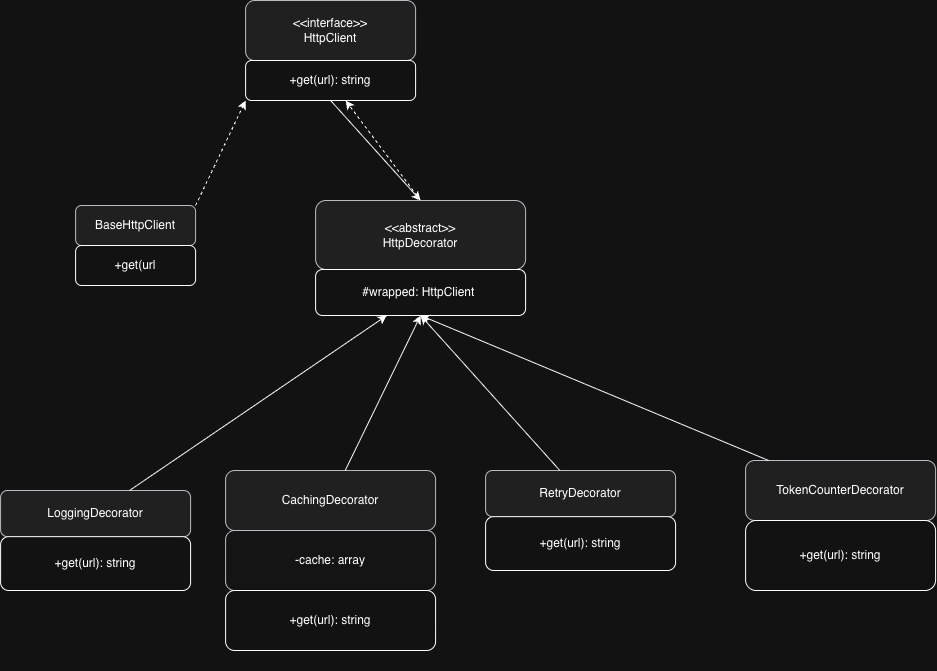

The diagram above was exported from draw.io. Its source (the exported page's mxGraphModel, read from the mxfile embedded in the PNG):
<mxGraphModel dx="2227" dy="1011" grid="1" gridSize="10" guides="1" tooltips="1" connect="1" arrows="1" fold="1" page="1" pageScale="1" pageWidth="850" pageHeight="1100" math="0" shadow="0">
  <root>
    <mxCell id="0" />
    <mxCell id="1" parent="0" />
    <mxCell id="lFof9tOASKTLLpUnmqBp-2" edge="1" parent="1" source="77e8mNFZcpR05ED1OOOd-11" style="rounded=0;orthogonalLoop=1;jettySize=auto;html=1;exitX=0.5;exitY=1;exitDx=0;exitDy=0;entryX=0.5;entryY=0;entryDx=0;entryDy=0;" target="77e8mNFZcpR05ED1OOOd-12">
      <mxGeometry relative="1" as="geometry">
        <mxPoint x="20" y="430" as="targetPoint" />
      </mxGeometry>
    </mxCell>
    <mxCell id="77e8mNFZcpR05ED1OOOd-17" edge="1" parent="1" source="77e8mNFZcpR05ED1OOOd-12" style="rounded=0;orthogonalLoop=1;jettySize=auto;html=1;exitX=0.5;exitY=0;exitDx=0;exitDy=0;dashed=1;" target="77e8mNFZcpR05ED1OOOd-11">
      <mxGeometry relative="1" as="geometry">
        <mxPoint x="-120" y="340" as="targetPoint" />
      </mxGeometry>
    </mxCell>
    <mxCell id="77e8mNFZcpR05ED1OOOd-16" edge="1" parent="1" source="77e8mNFZcpR05ED1OOOd-14" style="rounded=0;orthogonalLoop=1;jettySize=auto;html=1;exitX=1;exitY=0;exitDx=0;exitDy=0;dashed=1;entryX=0;entryY=1;entryDx=0;entryDy=0;" target="77e8mNFZcpR05ED1OOOd-11">
      <mxGeometry relative="1" as="geometry">
        <mxPoint x="-160" y="310" as="targetPoint" />
      </mxGeometry>
    </mxCell>
    <mxCell id="77e8mNFZcpR05ED1OOOd-18" connectable="0" parent="1" style="group" value="" vertex="1">
      <mxGeometry height="115" width="210" x="-150" y="400" as="geometry" />
    </mxCell>
    <mxCell id="77e8mNFZcpR05ED1OOOd-12" parent="77e8mNFZcpR05ED1OOOd-18" style="rounded=1;whiteSpace=wrap;html=1;fillColor=#eeeeee;strokeColor=#36393d;" value="&amp;lt;&amp;lt;abstract&amp;gt;&amp;gt;&lt;br&gt;HttpDecorator" vertex="1">
      <mxGeometry height="69" width="210" as="geometry" />
    </mxCell>
    <mxCell id="77e8mNFZcpR05ED1OOOd-13" parent="77e8mNFZcpR05ED1OOOd-18" style="rounded=1;whiteSpace=wrap;html=1;" value="#wrapped: HttpClient&amp;nbsp;" vertex="1">
      <mxGeometry height="46" width="210" y="69" as="geometry" />
    </mxCell>
    <mxCell id="77e8mNFZcpR05ED1OOOd-19" connectable="0" parent="1" style="group" value="" vertex="1">
      <mxGeometry height="100" width="120" x="-390" y="385" as="geometry" />
    </mxCell>
    <mxCell id="77e8mNFZcpR05ED1OOOd-14" parent="77e8mNFZcpR05ED1OOOd-19" style="rounded=1;whiteSpace=wrap;html=1;fillColor=#eeeeee;strokeColor=#36393d;" value="BaseHttpClient" vertex="1">
      <mxGeometry height="40" width="120" y="20" as="geometry" />
    </mxCell>
    <mxCell id="77e8mNFZcpR05ED1OOOd-15" parent="77e8mNFZcpR05ED1OOOd-19" style="rounded=1;whiteSpace=wrap;html=1;" value="+get(url" vertex="1">
      <mxGeometry height="40" width="120" y="60" as="geometry" />
    </mxCell>
    <mxCell id="77e8mNFZcpR05ED1OOOd-34" connectable="0" parent="1" style="group" value="" vertex="1">
      <mxGeometry height="130" width="190" x="280" y="660" as="geometry" />
    </mxCell>
    <mxCell id="77e8mNFZcpR05ED1OOOd-35" parent="77e8mNFZcpR05ED1OOOd-34" style="rounded=1;whiteSpace=wrap;html=1;fillColor=#eeeeee;strokeColor=#36393d;" value="TokenCounterDecorator" vertex="1">
      <mxGeometry height="60" width="190" as="geometry" />
    </mxCell>
    <mxCell id="77e8mNFZcpR05ED1OOOd-36" parent="77e8mNFZcpR05ED1OOOd-34" style="rounded=1;whiteSpace=wrap;html=1;" value="+get(url): string" vertex="1">
      <mxGeometry height="70" width="190" y="60" as="geometry" />
    </mxCell>
    <mxCell id="77e8mNFZcpR05ED1OOOd-44" connectable="0" parent="1" style="group" value="" vertex="1">
      <mxGeometry height="100" width="190" x="20" y="670" as="geometry" />
    </mxCell>
    <mxCell id="77e8mNFZcpR05ED1OOOd-45" parent="77e8mNFZcpR05ED1OOOd-44" style="rounded=1;whiteSpace=wrap;html=1;fillColor=#eeeeee;strokeColor=#36393d;" value="RetryDecorator" vertex="1">
      <mxGeometry height="46.15384615384615" width="190" as="geometry" />
    </mxCell>
    <mxCell id="77e8mNFZcpR05ED1OOOd-46" parent="77e8mNFZcpR05ED1OOOd-44" style="rounded=1;whiteSpace=wrap;html=1;" value="+get(url): string" vertex="1">
      <mxGeometry height="53.84615384615385" width="190" y="46.15384615384615" as="geometry" />
    </mxCell>
    <mxCell id="77e8mNFZcpR05ED1OOOd-47" connectable="0" parent="1" style="group" value="" vertex="1">
      <mxGeometry height="100" width="190" x="-460" y="690" as="geometry" />
    </mxCell>
    <mxCell id="77e8mNFZcpR05ED1OOOd-48" parent="77e8mNFZcpR05ED1OOOd-47" style="rounded=1;whiteSpace=wrap;html=1;fillColor=#eeeeee;strokeColor=#36393d;" value="LoggingDecorator" vertex="1">
      <mxGeometry height="46.15384615384615" width="190" x="-5" as="geometry" />
    </mxCell>
    <mxCell id="77e8mNFZcpR05ED1OOOd-49" parent="77e8mNFZcpR05ED1OOOd-47" style="rounded=1;whiteSpace=wrap;html=1;" value="+get(url): string" vertex="1">
      <mxGeometry height="53.84615384615385" width="190" x="-5" y="46.15384615384615" as="geometry" />
    </mxCell>
    <mxCell id="lFof9tOASKTLLpUnmqBp-1" connectable="0" parent="1" style="group" value="" vertex="1">
      <mxGeometry height="200" width="210" x="-240" y="670" as="geometry" />
    </mxCell>
    <mxCell id="77e8mNFZcpR05ED1OOOd-24" parent="lFof9tOASKTLLpUnmqBp-1" style="rounded=1;whiteSpace=wrap;html=1;fillColor=#eeeeee;strokeColor=#36393d;" value="CachingDecorator" vertex="1">
      <mxGeometry height="60" width="210" as="geometry" />
    </mxCell>
    <mxCell id="77e8mNFZcpR05ED1OOOd-26" parent="lFof9tOASKTLLpUnmqBp-1" style="rounded=1;whiteSpace=wrap;html=1;fillColor=light-dark(#EEEEEE,#141414);strokeColor=#36393d;" value="-cache: array" vertex="1">
      <mxGeometry height="60" width="210" y="60" as="geometry" />
    </mxCell>
    <mxCell id="77e8mNFZcpR05ED1OOOd-27" parent="lFof9tOASKTLLpUnmqBp-1" style="rounded=1;whiteSpace=wrap;html=1;" value="+get(url): string" vertex="1">
      <mxGeometry height="60" width="210" y="120" as="geometry" />
    </mxCell>
    <mxCell id="lFof9tOASKTLLpUnmqBp-3" connectable="0" parent="1" style="group" value="" vertex="1">
      <mxGeometry height="100" width="170" x="-220" y="200" as="geometry" />
    </mxCell>
    <mxCell id="77e8mNFZcpR05ED1OOOd-8" parent="lFof9tOASKTLLpUnmqBp-3" style="rounded=1;whiteSpace=wrap;html=1;fillColor=#eeeeee;strokeColor=#36393d;" value="&amp;lt;&amp;lt;interface&amp;gt;&amp;gt;&lt;br&gt;HttpClient" vertex="1">
      <mxGeometry height="60" width="170" as="geometry" />
    </mxCell>
    <mxCell id="77e8mNFZcpR05ED1OOOd-11" parent="lFof9tOASKTLLpUnmqBp-3" style="rounded=1;whiteSpace=wrap;html=1;" value="+get(url): string" vertex="1">
      <mxGeometry height="40" width="170" y="60" as="geometry" />
    </mxCell>
    <mxCell id="lFof9tOASKTLLpUnmqBp-4" edge="1" parent="1" source="77e8mNFZcpR05ED1OOOd-35" style="rounded=0;orthogonalLoop=1;jettySize=auto;html=1;entryX=0.5;entryY=1;entryDx=0;entryDy=0;" target="77e8mNFZcpR05ED1OOOd-13">
      <mxGeometry relative="1" as="geometry" />
    </mxCell>
    <mxCell id="lFof9tOASKTLLpUnmqBp-5" edge="1" parent="1" source="77e8mNFZcpR05ED1OOOd-45" style="rounded=0;orthogonalLoop=1;jettySize=auto;html=1;entryX=0.5;entryY=1;entryDx=0;entryDy=0;" target="77e8mNFZcpR05ED1OOOd-13">
      <mxGeometry relative="1" as="geometry" />
    </mxCell>
    <mxCell id="lFof9tOASKTLLpUnmqBp-6" edge="1" parent="1" source="77e8mNFZcpR05ED1OOOd-24" style="rounded=0;orthogonalLoop=1;jettySize=auto;html=1;entryX=0.5;entryY=1;entryDx=0;entryDy=0;" target="77e8mNFZcpR05ED1OOOd-13">
      <mxGeometry relative="1" as="geometry" />
    </mxCell>
    <mxCell id="lFof9tOASKTLLpUnmqBp-7" edge="1" parent="1" source="77e8mNFZcpR05ED1OOOd-48" style="rounded=0;orthogonalLoop=1;jettySize=auto;html=1;" target="77e8mNFZcpR05ED1OOOd-13">
      <mxGeometry relative="1" as="geometry" />
    </mxCell>
  </root>
</mxGraphModel>